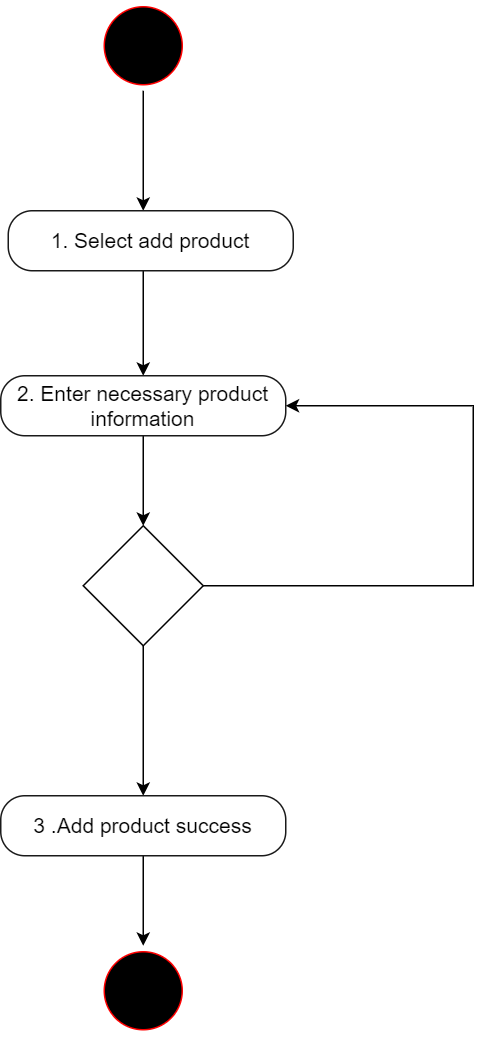

The diagram above was exported from draw.io. Its source (the exported page's mxGraphModel, read from the mxfile embedded in the PNG):
<mxGraphModel dx="1434" dy="738" grid="1" gridSize="10" guides="1" tooltips="1" connect="1" arrows="1" fold="1" page="1" pageScale="1" pageWidth="827" pageHeight="1169" math="0" shadow="0">
  <root>
    <mxCell id="0" />
    <mxCell id="1" parent="0" />
    <mxCell id="2S14J9lUxYFjgK7Krv4A-173" style="edgeStyle=orthogonalEdgeStyle;rounded=0;orthogonalLoop=1;jettySize=auto;html=1;" parent="1" source="2S14J9lUxYFjgK7Krv4A-171" edge="1">
      <mxGeometry relative="1" as="geometry">
        <mxPoint x="220" y="350" as="targetPoint" />
      </mxGeometry>
    </mxCell>
    <mxCell id="2S14J9lUxYFjgK7Krv4A-171" value="" style="ellipse;html=1;shape=startState;fillColor=#000000;strokeColor=#ff0000;" parent="1" vertex="1">
      <mxGeometry x="190" y="210" width="60" height="60" as="geometry" />
    </mxCell>
    <mxCell id="2S14J9lUxYFjgK7Krv4A-180" style="edgeStyle=orthogonalEdgeStyle;rounded=0;orthogonalLoop=1;jettySize=auto;html=1;" parent="1" source="2S14J9lUxYFjgK7Krv4A-174" edge="1">
      <mxGeometry relative="1" as="geometry">
        <Array as="points">
          <mxPoint x="220" y="400" />
          <mxPoint x="220" y="400" />
        </Array>
        <mxPoint x="220" y="460" as="targetPoint" />
      </mxGeometry>
    </mxCell>
    <mxCell id="2S14J9lUxYFjgK7Krv4A-174" value="&lt;font style=&quot;font-size: 14px;&quot;&gt;1. Select add product&lt;/font&gt;" style="rounded=1;whiteSpace=wrap;html=1;arcSize=40;fontColor=#000000;fillColor=#FFFFFF;strokeColor=#1A1A1A;" parent="1" vertex="1">
      <mxGeometry x="130" y="350" width="190" height="40" as="geometry" />
    </mxCell>
    <mxCell id="Ic_zbjDfFbpgncMIacOm-1" style="edgeStyle=orthogonalEdgeStyle;rounded=0;orthogonalLoop=1;jettySize=auto;html=1;entryX=0.5;entryY=0;entryDx=0;entryDy=0;" edge="1" parent="1" source="2S14J9lUxYFjgK7Krv4A-177" target="2S14J9lUxYFjgK7Krv4A-179">
      <mxGeometry relative="1" as="geometry" />
    </mxCell>
    <mxCell id="2S14J9lUxYFjgK7Krv4A-177" value="&lt;font style=&quot;font-size: 14px;&quot;&gt;2. Enter necessary product information&lt;/font&gt;" style="rounded=1;whiteSpace=wrap;html=1;arcSize=40;fontColor=#000000;fillColor=#FFFFFF;strokeColor=#1A1A1A;" parent="1" vertex="1">
      <mxGeometry x="125" y="460" width="190" height="40" as="geometry" />
    </mxCell>
    <mxCell id="2S14J9lUxYFjgK7Krv4A-184" style="edgeStyle=orthogonalEdgeStyle;rounded=0;orthogonalLoop=1;jettySize=auto;html=1;entryX=0.5;entryY=0;entryDx=0;entryDy=0;" parent="1" source="2S14J9lUxYFjgK7Krv4A-179" target="2S14J9lUxYFjgK7Krv4A-182" edge="1">
      <mxGeometry relative="1" as="geometry" />
    </mxCell>
    <mxCell id="Ic_zbjDfFbpgncMIacOm-2" style="edgeStyle=orthogonalEdgeStyle;rounded=0;orthogonalLoop=1;jettySize=auto;html=1;entryX=1;entryY=0.5;entryDx=0;entryDy=0;" edge="1" parent="1" source="2S14J9lUxYFjgK7Krv4A-179" target="2S14J9lUxYFjgK7Krv4A-177">
      <mxGeometry relative="1" as="geometry">
        <Array as="points">
          <mxPoint x="440" y="600" />
          <mxPoint x="440" y="480" />
        </Array>
      </mxGeometry>
    </mxCell>
    <mxCell id="2S14J9lUxYFjgK7Krv4A-179" value="" style="rhombus;whiteSpace=wrap;html=1;" parent="1" vertex="1">
      <mxGeometry x="180" y="560" width="80" height="80" as="geometry" />
    </mxCell>
    <mxCell id="2S14J9lUxYFjgK7Krv4A-185" style="edgeStyle=orthogonalEdgeStyle;rounded=0;orthogonalLoop=1;jettySize=auto;html=1;" parent="1" source="2S14J9lUxYFjgK7Krv4A-182" target="2S14J9lUxYFjgK7Krv4A-183" edge="1">
      <mxGeometry relative="1" as="geometry" />
    </mxCell>
    <mxCell id="2S14J9lUxYFjgK7Krv4A-182" value="&lt;font style=&quot;font-size: 14px;&quot;&gt;3 .Add product success&lt;/font&gt;" style="rounded=1;whiteSpace=wrap;html=1;arcSize=40;fontColor=#000000;fillColor=#FFFFFF;strokeColor=#1A1A1A;" parent="1" vertex="1">
      <mxGeometry x="125" y="740" width="190" height="40" as="geometry" />
    </mxCell>
    <mxCell id="2S14J9lUxYFjgK7Krv4A-183" value="" style="ellipse;html=1;shape=startState;fillColor=#000000;strokeColor=#ff0000;" parent="1" vertex="1">
      <mxGeometry x="190" y="840" width="60" height="60" as="geometry" />
    </mxCell>
  </root>
</mxGraphModel>